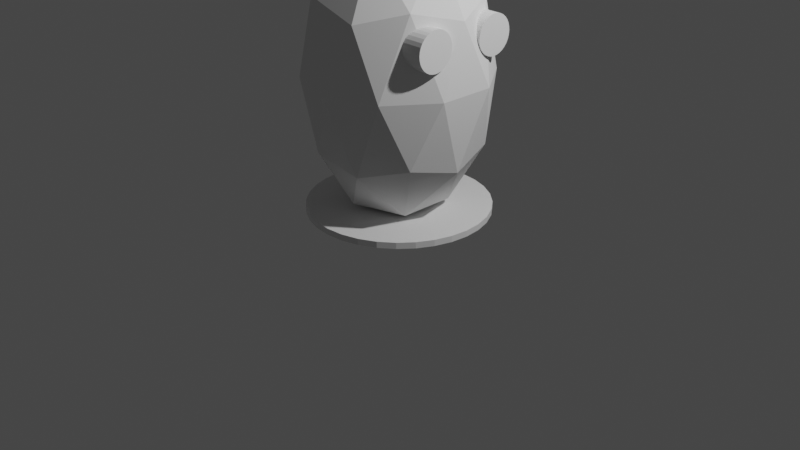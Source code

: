 # Source: Blob.blend  (saved by Blender 2.82.7; exported with 4.5.12 LTS)
import bpy
from mathutils import Matrix  # noqa: F401  (used for matrix-valued properties, if any)

bpy.ops.wm.read_factory_settings(use_empty=True)
scene = bpy.context.scene
scene.name = 'Scene'

# ---- collections
col_collection = bpy.data.collections.new('Collection'); scene.collection.children.link(col_collection)

# ---- world
world_world = bpy.data.worlds.new('World'); scene.world = world_world
world_world.use_nodes = True; world_world.node_tree.nodes.clear()
_N = world_world.node_tree.nodes; _L = world_world.node_tree.links
n0 = _N.new('ShaderNodeOutputWorld'); n0.name = 'World Output'; n0.location = (300, 300)
n1 = _N.new('ShaderNodeBackground'); n1.name = 'Background'; n1.location = (10, 300)
n1.inputs[0].default_value = (0.05088, 0.05088, 0.05088, 1.0)
_L.new(n1.outputs[0], n0.inputs[0])
n0.is_active_output = True
world_world.color = (0.05088, 0.05088, 0.05088)
world_world.use_sun_shadow = False
world_world.sun_shadow_jitter_overblur = 0.0

# ---- cameras
cam_camera = bpy.data.cameras.new('Camera')
cam_camera.clip_end = 100.0
cam_camera.ortho_scale = 7.314

# ---- lights
light_light = bpy.data.lights.new('Light', 'POINT')
light_light.transmission_factor = 0.0
light_light.energy = 1000.0
light_light.shadow_soft_size = 0.1
light_light.shadow_maximum_resolution = 0.006
light_light.use_absolute_resolution = True

# ---- meshes
me_cylinder = bpy.data.meshes.new('Cylinder')
me_cylinder.from_pydata([(0.0, 1.0, -1.0), (0.0, 1.0, 1.0), (0.1951, 0.9808, -1.0), (0.1951, 0.9808, 1.0), (0.3827, 0.9239, -1.0), (0.3827, 0.9239, 1.0), (0.5556, 0.8315, -1.0), (0.5556, 0.8315, 1.0), (0.7071, 0.7071, -1.0), (0.7071, 0.7071, 1.0), (0.8315, 0.5556, -1.0), (0.8315, 0.5556, 1.0), (0.9239, 0.3827, -1.0), (0.9239, 0.3827, 1.0), (0.9808, 0.1951, -1.0), (0.9808, 0.1951, 1.0), (1.0, 7.55e-08, -1.0), (1.0, 7.55e-08, 1.0), (0.9808, -0.1951, -1.0), (0.9808, -0.1951, 1.0), (0.9239, -0.3827, -1.0), (0.9239, -0.3827, 1.0), (0.8315, -0.5556, -1.0), (0.8315, -0.5556, 1.0), (0.7071, -0.7071, -1.0), (0.7071, -0.7071, 1.0), (0.5556, -0.8315, -1.0), (0.5556, -0.8315, 1.0), (0.3827, -0.9239, -1.0), (0.3827, -0.9239, 1.0), (0.1951, -0.9808, -1.0), (0.1951, -0.9808, 1.0), (-3.258e-07, -1.0, -1.0), (-3.258e-07, -1.0, 1.0), (-0.1951, -0.9808, -1.0), (-0.1951, -0.9808, 1.0), (-0.3827, -0.9239, -1.0), (-0.3827, -0.9239, 1.0), (-0.5556, -0.8315, -1.0), (-0.5556, -0.8315, 1.0), (-0.7071, -0.7071, -1.0), (-0.7071, -0.7071, 1.0), (-0.8315, -0.5556, -1.0), (-0.8315, -0.5556, 1.0), (-0.9239, -0.3827, -1.0), (-0.9239, -0.3827, 1.0), (-0.9808, -0.1951, -1.0), (-0.9808, -0.1951, 1.0), (-1.0, 9.656e-07, -1.0), (-1.0, 9.656e-07, 1.0), (-0.9808, 0.1951, -1.0), (-0.9808, 0.1951, 1.0), (-0.9239, 0.3827, -1.0), (-0.9239, 0.3827, 1.0), (-0.8315, 0.5556, -1.0), (-0.8315, 0.5556, 1.0), (-0.7071, 0.7071, -1.0), (-0.7071, 0.7071, 1.0), (-0.5556, 0.8315, -1.0), (-0.5556, 0.8315, 1.0), (-0.3827, 0.9239, -1.0), (-0.3827, 0.9239, 1.0), (-0.1951, 0.9808, -1.0), (-0.1951, 0.9808, 1.0)], [], [(0, 1, 3, 2), (2, 3, 5, 4), (4, 5, 7, 6), (6, 7, 9, 8), (8, 9, 11, 10), (10, 11, 13, 12), (12, 13, 15, 14), (14, 15, 17, 16), (16, 17, 19, 18), (18, 19, 21, 20), (20, 21, 23, 22), (22, 23, 25, 24), (24, 25, 27, 26), (26, 27, 29, 28), (28, 29, 31, 30), (30, 31, 33, 32), (32, 33, 35, 34), (34, 35, 37, 36), (36, 37, 39, 38), (38, 39, 41, 40), (40, 41, 43, 42), (42, 43, 45, 44), (44, 45, 47, 46), (46, 47, 49, 48), (48, 49, 51, 50), (50, 51, 53, 52), (52, 53, 55, 54), (54, 55, 57, 56), (56, 57, 59, 58), (58, 59, 61, 60), (3, 1, 63, 61, 59, 57, 55, 53, 51, 49, 47, 45, 43, 41, 39, 37, 35, 33, 31, 29, 27, 25, 23, 21, 19, 17, 15, 13, 11, 9, 7, 5), (60, 61, 63, 62), (62, 63, 1, 0), (0, 2, 4, 6, 8, 10, 12, 14, 16, 18, 20, 22, 24, 26, 28, 30, 32, 34, 36, 38, 40, 42, 44, 46, 48, 50, 52, 54, 56, 58, 60, 62)])
_uv = me_cylinder.uv_layers.new(name='UVMap')
_uv.uv.foreach_set('vector', [1.0, 0.5, 1.0, 1.0, 0.9688, 1.0, 0.9688, 0.5, 0.9688, 0.5, 0.9688, 1.0, 0.9375, 1.0, 0.9375, 0.5, 0.9375, 0.5, 0.9375, 1.0, 0.9062, 1.0, 0.9062, 0.5, 0.9062, 0.5, 0.9062, 1.0, 0.875, 1.0, 0.875, 0.5, 0.875, 0.5, 0.875, 1.0, 0.8438, 1.0, 0.8438, 0.5, 0.8438, 0.5, 0.8438, 1.0, 0.8125, 1.0, 0.8125, 0.5, 0.8125, 0.5, 0.8125, 1.0, 0.7812, 1.0, 0.7812, 0.5, 0.7812, 0.5, 0.7812, 1.0, 0.75, 1.0, 0.75, 0.5, 0.75, 0.5, 0.75, 1.0, 0.7188, 1.0, 0.7188, 0.5, 0.7188, 0.5, 0.7188, 1.0, 0.6875, 1.0, 0.6875, 0.5, 0.6875, 0.5, 0.6875, 1.0, 0.6562, 1.0, 0.6562, 0.5, 0.6562, 0.5, 0.6562, 1.0, 0.625, 1.0, 0.625, 0.5, 0.625, 0.5, 0.625, 1.0, 0.5938, 1.0, 0.5938, 0.5, 0.5938, 0.5, 0.5938, 1.0, 0.5625, 1.0, 0.5625, 0.5, 0.5625, 0.5, 0.5625, 1.0, 0.5312, 1.0, 0.5312, 0.5, 0.5312, 0.5, 0.5312, 1.0, 0.5, 1.0, 0.5, 0.5, 0.5, 0.5, 0.5, 1.0, 0.4688, 1.0, 0.4688, 0.5, 0.4688, 0.5, 0.4688, 1.0, 0.4375, 1.0, 0.4375, 0.5, 0.4375, 0.5, 0.4375, 1.0, 0.4062, 1.0, 0.4062, 0.5, 0.4062, 0.5, 0.4062, 1.0, 0.375, 1.0, 0.375, 0.5, 0.375, 0.5, 0.375, 1.0, 0.3438, 1.0, 0.3438, 0.5, 0.3438, 0.5, 0.3438, 1.0, 0.3125, 1.0, 0.3125, 0.5, 0.3125, 0.5, 0.3125, 1.0, 0.2812, 1.0, 0.2812, 0.5, 0.2812, 0.5, 0.2812, 1.0, 0.25, 1.0, 0.25, 0.5, 0.25, 0.5, 0.25, 1.0, 0.2188, 1.0, 0.2188, 0.5, 0.2188, 0.5, 0.2188, 1.0, 0.1875, 1.0, 0.1875, 0.5, 0.1875, 0.5, 0.1875, 1.0, 0.1562, 1.0, 0.1562, 0.5, 0.1562, 0.5, 0.1562, 1.0, 0.125, 1.0, 0.125, 0.5, 0.125, 0.5, 0.125, 1.0, 0.09375, 1.0, 0.09375, 0.5, 0.09375, 0.5, 0.09375, 1.0, 0.0625, 1.0, 0.0625, 0.5, 0.2968, 0.4854, 0.25, 0.49, 0.2032, 0.4854, 0.1582, 0.4717, 0.1167, 0.4496, 0.08029, 0.4197, 0.05045, 0.3833, 0.02827, 0.3418, 0.01461, 0.2968, 0.01, 0.25, 0.01461, 0.2032, 0.02827, 0.1582, 0.05045, 0.1167, 0.08029, 0.08029, 0.1167, 0.05045, 0.1582, 0.02827, 0.2032, 0.01461, 0.25, 0.01, 0.2968, 0.01461, 0.3418, 0.02827, 0.3833, 0.05045, 0.4197, 0.08029, 0.4496, 0.1167, 0.4717, 0.1582, 0.4854, 0.2032, 0.49, 0.25, 0.4854, 0.2968, 0.4717, 0.3418, 0.4496, 0.3833, 0.4197, 0.4197, 0.3833, 0.4496, 0.3418, 0.4717, 0.0625, 0.5, 0.0625, 1.0, 0.03125, 1.0, 0.03125, 0.5, 0.03125, 0.5, 0.03125, 1.0, 0.0, 1.0, 0.0, 0.5, 0.75, 0.49, 0.7968, 0.4854, 0.8418, 0.4717, 0.8833, 0.4496, 0.9197, 0.4197, 0.9496, 0.3833, 0.9717, 0.3418, 0.9854, 0.2968, 0.99, 0.25, 0.9854, 0.2032, 0.9717, 0.1582, 0.9496, 0.1167, 0.9197, 0.08029, 0.8833, 0.05045, 0.8418, 0.02827, 0.7968, 0.01461, 0.75, 0.01, 0.7032, 0.01461, 0.6582, 0.02827, 0.6167, 0.05045, 0.5803, 0.08029, 0.5504, 0.1167, 0.5283, 0.1582, 0.5146, 0.2032, 0.51, 0.25, 0.5146, 0.2968, 0.5283, 0.3418, 0.5504, 0.3833, 0.5803, 0.4197, 0.6167, 0.4496, 0.6582, 0.4717, 0.7032, 0.4854])
me_cylinder.use_remesh_fix_poles = True
me_cylinder.use_remesh_preserve_attributes = False
me_cylinder.use_mirror_vertex_groups = False
me_cylinder.update()
me_icosphere = bpy.data.meshes.new('Icosphere')
me_icosphere.from_pydata([(0.0, 0.0, -1.0), (0.7236, -0.5257, -0.4472), (-0.2764, -0.8506, -0.4472), (-0.8944, 0.0, -0.4472), (-0.2764, 0.8506, -0.4472), (0.7236, 0.5257, -0.4472), (0.2764, -0.8506, 0.4472), (-0.7236, -0.5257, 0.4472), (-0.7236, 0.5257, 0.4472), (0.2764, 0.8506, 0.4472), (0.8944, 0.0, 0.4472), (0.0, 0.0, 1.0), (-0.1625, -0.5, -0.8507), (0.4253, -0.309, -0.8507), (0.2629, -0.809, -0.5257), (0.8506, 0.0, -0.5257), (0.4253, 0.309, -0.8507), (-0.5257, 0.0, -0.8507), (-0.6882, -0.5, -0.5257), (-0.1625, 0.5, -0.8507), (-0.6882, 0.5, -0.5257), (0.2629, 0.809, -0.5257), (0.9511, -0.309, 0.0), (0.9511, 0.309, 0.0), (0.0, -1.0, 0.0), (0.5878, -0.809, 0.0), (-0.9511, -0.309, 0.0), (-0.5878, -0.809, 0.0), (-0.5878, 0.809, 0.0), (-0.9511, 0.309, 0.0), (0.5878, 0.809, 0.0), (0.0, 1.0, 0.0), (0.6882, -0.5, 0.5257), (-0.2629, -0.809, 0.5257), (-0.8506, 0.0, 0.5257), (-0.2629, 0.809, 0.5257), (0.6882, 0.5, 0.5257), (0.1625, -0.5, 0.8507), (0.5257, 0.0, 0.8507), (-0.4253, -0.309, 0.8507), (-0.4253, 0.309, 0.8507), (0.1625, 0.5, 0.8507)], [], [(0, 13, 12), (1, 13, 15), (0, 12, 17), (0, 17, 19), (0, 19, 16), (1, 15, 22), (2, 14, 24), (3, 18, 26), (4, 20, 28), (5, 21, 30), (1, 22, 25), (2, 24, 27), (3, 26, 29), (4, 28, 31), (5, 30, 23), (6, 32, 37), (7, 33, 39), (8, 34, 40), (9, 35, 41), (10, 36, 38), (38, 41, 11), (38, 36, 41), (36, 9, 41), (41, 40, 11), (41, 35, 40), (35, 8, 40), (40, 39, 11), (40, 34, 39), (34, 7, 39), (39, 37, 11), (39, 33, 37), (33, 6, 37), (37, 38, 11), (37, 32, 38), (32, 10, 38), (23, 36, 10), (23, 30, 36), (30, 9, 36), (31, 35, 9), (31, 28, 35), (28, 8, 35), (29, 34, 8), (29, 26, 34), (26, 7, 34), (27, 33, 7), (27, 24, 33), (24, 6, 33), (25, 32, 6), (25, 22, 32), (22, 10, 32), (30, 31, 9), (30, 21, 31), (21, 4, 31), (28, 29, 8), (28, 20, 29), (20, 3, 29), (26, 27, 7), (26, 18, 27), (18, 2, 27), (24, 25, 6), (24, 14, 25), (14, 1, 25), (22, 23, 10), (22, 15, 23), (15, 5, 23), (16, 21, 5), (16, 19, 21), (19, 4, 21), (19, 20, 4), (19, 17, 20), (17, 3, 20), (17, 18, 3), (17, 12, 18), (12, 2, 18), (15, 16, 5), (15, 13, 16), (13, 0, 16), (12, 14, 2), (12, 13, 14), (13, 1, 14)])
_uv = me_icosphere.uv_layers.new(name='UVMap')
_uv.uv.foreach_set('vector', [0.8182, 0.0, 0.7727, 0.07873, 0.8636, 0.07873, 0.7273, 0.1575, 0.6818, 0.07873, 0.6364, 0.1575, 0.09091, 0.0, 0.04545, 0.07873, 0.1364, 0.07873, 0.2727, 0.0, 0.2273, 0.07873, 0.3182, 0.07873, 0.4545, 0.0, 0.4091, 0.07873, 0.5, 0.07873, 0.7273, 0.1575, 0.6364, 0.1575, 0.6818, 0.2362, 0.9091, 0.1575, 0.8182, 0.1575, 0.8636, 0.2362, 0.1818, 0.1575, 0.09091, 0.1575, 0.1364, 0.2362, 0.3636, 0.1575, 0.2727, 0.1575, 0.3182, 0.2362, 0.5455, 0.1575, 0.4545, 0.1575, 0.5, 0.2362, 0.7273, 0.1575, 0.6818, 0.2362, 0.7727, 0.2362, 0.9091, 0.1575, 0.8636, 0.2362, 0.9545, 0.2362, 0.1818, 0.1575, 0.1364, 0.2362, 0.2273, 0.2362, 0.3636, 0.1575, 0.3182, 0.2362, 0.4091, 0.2362, 0.5455, 0.1575, 0.5, 0.2362, 0.5909, 0.2362, 0.8182, 0.3149, 0.7273, 0.3149, 0.7727, 0.3937, 1.0, 0.3149, 0.9091, 0.3149, 0.9545, 0.3937, 0.2727, 0.3149, 0.1818, 0.3149, 0.2273, 0.3937, 0.4545, 0.3149, 0.3636, 0.3149, 0.4091, 0.3937, 0.6364, 0.3149, 0.5455, 0.3149, 0.5909, 0.3937, 0.5909, 0.3937, 0.5, 0.3937, 0.5455, 0.4724, 0.5909, 0.3937, 0.5455, 0.3149, 0.5, 0.3937, 0.5455, 0.3149, 0.4545, 0.3149, 0.5, 0.3937, 0.4091, 0.3937, 0.3182, 0.3937, 0.3636, 0.4724, 0.4091, 0.3937, 0.3636, 0.3149, 0.3182, 0.3937, 0.3636, 0.3149, 0.2727, 0.3149, 0.3182, 0.3937, 0.2273, 0.3937, 0.1364, 0.3937, 0.1818, 0.4724, 0.2273, 0.3937, 0.1818, 0.3149, 0.1364, 0.3937, 0.1818, 0.3149, 0.09091, 0.3149, 0.1364, 0.3937, 0.9545, 0.3937, 0.8636, 0.3937, 0.9091, 0.4724, 0.9545, 0.3937, 0.9091, 0.3149, 0.8636, 0.3937, 0.9091, 0.3149, 0.8182, 0.3149, 0.8636, 0.3937, 0.7727, 0.3937, 0.6818, 0.3937, 0.7273, 0.4724, 0.7727, 0.3937, 0.7273, 0.3149, 0.6818, 0.3937, 0.7273, 0.3149, 0.6364, 0.3149, 0.6818, 0.3937, 0.5909, 0.2362, 0.5455, 0.3149, 0.6364, 0.3149, 0.5909, 0.2362, 0.5, 0.2362, 0.5455, 0.3149, 0.5, 0.2362, 0.4545, 0.3149, 0.5455, 0.3149, 0.4091, 0.2362, 0.3636, 0.3149, 0.4545, 0.3149, 0.4091, 0.2362, 0.3182, 0.2362, 0.3636, 0.3149, 0.3182, 0.2362, 0.2727, 0.3149, 0.3636, 0.3149, 0.2273, 0.2362, 0.1818, 0.3149, 0.2727, 0.3149, 0.2273, 0.2362, 0.1364, 0.2362, 0.1818, 0.3149, 0.1364, 0.2362, 0.09091, 0.3149, 0.1818, 0.3149, 0.9545, 0.2362, 0.9091, 0.3149, 1.0, 0.3149, 0.9545, 0.2362, 0.8636, 0.2362, 0.9091, 0.3149, 0.8636, 0.2362, 0.8182, 0.3149, 0.9091, 0.3149, 0.7727, 0.2362, 0.7273, 0.3149, 0.8182, 0.3149, 0.7727, 0.2362, 0.6818, 0.2362, 0.7273, 0.3149, 0.6818, 0.2362, 0.6364, 0.3149, 0.7273, 0.3149, 0.5, 0.2362, 0.4091, 0.2362, 0.4545, 0.3149, 0.5, 0.2362, 0.4545, 0.1575, 0.4091, 0.2362, 0.4545, 0.1575, 0.3636, 0.1575, 0.4091, 0.2362, 0.3182, 0.2362, 0.2273, 0.2362, 0.2727, 0.3149, 0.3182, 0.2362, 0.2727, 0.1575, 0.2273, 0.2362, 0.2727, 0.1575, 0.1818, 0.1575, 0.2273, 0.2362, 0.1364, 0.2362, 0.04545, 0.2362, 0.09091, 0.3149, 0.1364, 0.2362, 0.09091, 0.1575, 0.04545, 0.2362, 0.09091, 0.1575, 0.0, 0.1575, 0.04545, 0.2362, 0.8636, 0.2362, 0.7727, 0.2362, 0.8182, 0.3149, 0.8636, 0.2362, 0.8182, 0.1575, 0.7727, 0.2362, 0.8182, 0.1575, 0.7273, 0.1575, 0.7727, 0.2362, 0.6818, 0.2362, 0.5909, 0.2362, 0.6364, 0.3149, 0.6818, 0.2362, 0.6364, 0.1575, 0.5909, 0.2362, 0.6364, 0.1575, 0.5455, 0.1575, 0.5909, 0.2362, 0.5, 0.07873, 0.4545, 0.1575, 0.5455, 0.1575, 0.5, 0.07873, 0.4091, 0.07873, 0.4545, 0.1575, 0.4091, 0.07873, 0.3636, 0.1575, 0.4545, 0.1575, 0.3182, 0.07873, 0.2727, 0.1575, 0.3636, 0.1575, 0.3182, 0.07873, 0.2273, 0.07873, 0.2727, 0.1575, 0.2273, 0.07873, 0.1818, 0.1575, 0.2727, 0.1575, 0.1364, 0.07873, 0.09091, 0.1575, 0.1818, 0.1575, 0.1364, 0.07873, 0.04545, 0.07873, 0.09091, 0.1575, 0.04545, 0.07873, 0.0, 0.1575, 0.09091, 0.1575, 0.6364, 0.1575, 0.5909, 0.07873, 0.5455, 0.1575, 0.6364, 0.1575, 0.6818, 0.07873, 0.5909, 0.07873, 0.6818, 0.07873, 0.6364, 0.0, 0.5909, 0.07873, 0.8636, 0.07873, 0.8182, 0.1575, 0.9091, 0.1575, 0.8636, 0.07873, 0.7727, 0.07873, 0.8182, 0.1575, 0.7727, 0.07873, 0.7273, 0.1575, 0.8182, 0.1575])
me_icosphere.use_remesh_fix_poles = True
me_icosphere.use_remesh_preserve_attributes = False
me_icosphere.use_mirror_vertex_groups = False
me_icosphere.update()
me_cylinder_001 = bpy.data.meshes.new('Cylinder.001')
me_cylinder_001.from_pydata([(0.0, 1.0, -1.0), (0.0, 1.0, 1.0), (0.1951, 0.9808, -1.0), (0.1951, 0.9808, 1.0), (0.3827, 0.9239, -1.0), (0.3827, 0.9239, 1.0), (0.5556, 0.8315, -1.0), (0.5556, 0.8315, 1.0), (0.7071, 0.7071, -1.0), (0.7071, 0.7071, 1.0), (0.8315, 0.5556, -1.0), (0.8315, 0.5556, 1.0), (0.9239, 0.3827, -1.0), (0.9239, 0.3827, 1.0), (0.9808, 0.1951, -1.0), (0.9808, 0.1951, 1.0), (1.0, 7.55e-08, -1.0), (1.0, 7.55e-08, 1.0), (0.9808, -0.1951, -1.0), (0.9808, -0.1951, 1.0), (0.9239, -0.3827, -1.0), (0.9239, -0.3827, 1.0), (0.8315, -0.5556, -1.0), (0.8315, -0.5556, 1.0), (0.7071, -0.7071, -1.0), (0.7071, -0.7071, 1.0), (0.5556, -0.8315, -1.0), (0.5556, -0.8315, 1.0), (0.3827, -0.9239, -1.0), (0.3827, -0.9239, 1.0), (0.1951, -0.9808, -1.0), (0.1951, -0.9808, 1.0), (-3.258e-07, -1.0, -1.0), (-3.258e-07, -1.0, 1.0), (-0.1951, -0.9808, -1.0), (-0.1951, -0.9808, 1.0), (-0.3827, -0.9239, -1.0), (-0.3827, -0.9239, 1.0), (-0.5556, -0.8315, -1.0), (-0.5556, -0.8315, 1.0), (-0.7071, -0.7071, -1.0), (-0.7071, -0.7071, 1.0), (-0.8315, -0.5556, -1.0), (-0.8315, -0.5556, 1.0), (-0.9239, -0.3827, -1.0), (-0.9239, -0.3827, 1.0), (-0.9808, -0.1951, -1.0), (-0.9808, -0.1951, 1.0), (-1.0, 9.656e-07, -1.0), (-1.0, 9.656e-07, 1.0), (-0.9808, 0.1951, -1.0), (-0.9808, 0.1951, 1.0), (-0.9239, 0.3827, -1.0), (-0.9239, 0.3827, 1.0), (-0.8315, 0.5556, -1.0), (-0.8315, 0.5556, 1.0), (-0.7071, 0.7071, -1.0), (-0.7071, 0.7071, 1.0), (-0.5556, 0.8315, -1.0), (-0.5556, 0.8315, 1.0), (-0.3827, 0.9239, -1.0), (-0.3827, 0.9239, 1.0), (-0.1951, 0.9808, -1.0), (-0.1951, 0.9808, 1.0)], [], [(0, 1, 3, 2), (2, 3, 5, 4), (4, 5, 7, 6), (6, 7, 9, 8), (8, 9, 11, 10), (10, 11, 13, 12), (12, 13, 15, 14), (14, 15, 17, 16), (16, 17, 19, 18), (18, 19, 21, 20), (20, 21, 23, 22), (22, 23, 25, 24), (24, 25, 27, 26), (26, 27, 29, 28), (28, 29, 31, 30), (30, 31, 33, 32), (32, 33, 35, 34), (34, 35, 37, 36), (36, 37, 39, 38), (38, 39, 41, 40), (40, 41, 43, 42), (42, 43, 45, 44), (44, 45, 47, 46), (46, 47, 49, 48), (48, 49, 51, 50), (50, 51, 53, 52), (52, 53, 55, 54), (54, 55, 57, 56), (56, 57, 59, 58), (58, 59, 61, 60), (3, 1, 63, 61, 59, 57, 55, 53, 51, 49, 47, 45, 43, 41, 39, 37, 35, 33, 31, 29, 27, 25, 23, 21, 19, 17, 15, 13, 11, 9, 7, 5), (60, 61, 63, 62), (62, 63, 1, 0), (0, 2, 4, 6, 8, 10, 12, 14, 16, 18, 20, 22, 24, 26, 28, 30, 32, 34, 36, 38, 40, 42, 44, 46, 48, 50, 52, 54, 56, 58, 60, 62)])
_uv = me_cylinder_001.uv_layers.new(name='UVMap')
_uv.uv.foreach_set('vector', [1.0, 0.5, 1.0, 1.0, 0.9688, 1.0, 0.9688, 0.5, 0.9688, 0.5, 0.9688, 1.0, 0.9375, 1.0, 0.9375, 0.5, 0.9375, 0.5, 0.9375, 1.0, 0.9062, 1.0, 0.9062, 0.5, 0.9062, 0.5, 0.9062, 1.0, 0.875, 1.0, 0.875, 0.5, 0.875, 0.5, 0.875, 1.0, 0.8438, 1.0, 0.8438, 0.5, 0.8438, 0.5, 0.8438, 1.0, 0.8125, 1.0, 0.8125, 0.5, 0.8125, 0.5, 0.8125, 1.0, 0.7812, 1.0, 0.7812, 0.5, 0.7812, 0.5, 0.7812, 1.0, 0.75, 1.0, 0.75, 0.5, 0.75, 0.5, 0.75, 1.0, 0.7188, 1.0, 0.7188, 0.5, 0.7188, 0.5, 0.7188, 1.0, 0.6875, 1.0, 0.6875, 0.5, 0.6875, 0.5, 0.6875, 1.0, 0.6562, 1.0, 0.6562, 0.5, 0.6562, 0.5, 0.6562, 1.0, 0.625, 1.0, 0.625, 0.5, 0.625, 0.5, 0.625, 1.0, 0.5938, 1.0, 0.5938, 0.5, 0.5938, 0.5, 0.5938, 1.0, 0.5625, 1.0, 0.5625, 0.5, 0.5625, 0.5, 0.5625, 1.0, 0.5312, 1.0, 0.5312, 0.5, 0.5312, 0.5, 0.5312, 1.0, 0.5, 1.0, 0.5, 0.5, 0.5, 0.5, 0.5, 1.0, 0.4688, 1.0, 0.4688, 0.5, 0.4688, 0.5, 0.4688, 1.0, 0.4375, 1.0, 0.4375, 0.5, 0.4375, 0.5, 0.4375, 1.0, 0.4062, 1.0, 0.4062, 0.5, 0.4062, 0.5, 0.4062, 1.0, 0.375, 1.0, 0.375, 0.5, 0.375, 0.5, 0.375, 1.0, 0.3438, 1.0, 0.3438, 0.5, 0.3438, 0.5, 0.3438, 1.0, 0.3125, 1.0, 0.3125, 0.5, 0.3125, 0.5, 0.3125, 1.0, 0.2812, 1.0, 0.2812, 0.5, 0.2812, 0.5, 0.2812, 1.0, 0.25, 1.0, 0.25, 0.5, 0.25, 0.5, 0.25, 1.0, 0.2188, 1.0, 0.2188, 0.5, 0.2188, 0.5, 0.2188, 1.0, 0.1875, 1.0, 0.1875, 0.5, 0.1875, 0.5, 0.1875, 1.0, 0.1562, 1.0, 0.1562, 0.5, 0.1562, 0.5, 0.1562, 1.0, 0.125, 1.0, 0.125, 0.5, 0.125, 0.5, 0.125, 1.0, 0.09375, 1.0, 0.09375, 0.5, 0.09375, 0.5, 0.09375, 1.0, 0.0625, 1.0, 0.0625, 0.5, 0.2968, 0.4854, 0.25, 0.49, 0.2032, 0.4854, 0.1582, 0.4717, 0.1167, 0.4496, 0.08029, 0.4197, 0.05045, 0.3833, 0.02827, 0.3418, 0.01461, 0.2968, 0.01, 0.25, 0.01461, 0.2032, 0.02827, 0.1582, 0.05045, 0.1167, 0.08029, 0.08029, 0.1167, 0.05045, 0.1582, 0.02827, 0.2032, 0.01461, 0.25, 0.01, 0.2968, 0.01461, 0.3418, 0.02827, 0.3833, 0.05045, 0.4197, 0.08029, 0.4496, 0.1167, 0.4717, 0.1582, 0.4854, 0.2032, 0.49, 0.25, 0.4854, 0.2968, 0.4717, 0.3418, 0.4496, 0.3833, 0.4197, 0.4197, 0.3833, 0.4496, 0.3418, 0.4717, 0.0625, 0.5, 0.0625, 1.0, 0.03125, 1.0, 0.03125, 0.5, 0.03125, 0.5, 0.03125, 1.0, 0.0, 1.0, 0.0, 0.5, 0.75, 0.49, 0.7968, 0.4854, 0.8418, 0.4717, 0.8833, 0.4496, 0.9197, 0.4197, 0.9496, 0.3833, 0.9717, 0.3418, 0.9854, 0.2968, 0.99, 0.25, 0.9854, 0.2032, 0.9717, 0.1582, 0.9496, 0.1167, 0.9197, 0.08029, 0.8833, 0.05045, 0.8418, 0.02827, 0.7968, 0.01461, 0.75, 0.01, 0.7032, 0.01461, 0.6582, 0.02827, 0.6167, 0.05045, 0.5803, 0.08029, 0.5504, 0.1167, 0.5283, 0.1582, 0.5146, 0.2032, 0.51, 0.25, 0.5146, 0.2968, 0.5283, 0.3418, 0.5504, 0.3833, 0.5803, 0.4197, 0.6167, 0.4496, 0.6582, 0.4717, 0.7032, 0.4854])
me_cylinder_001.use_remesh_fix_poles = True
me_cylinder_001.use_remesh_preserve_attributes = False
me_cylinder_001.use_mirror_vertex_groups = False
me_cylinder_001.update()
me_cylinder_002 = bpy.data.meshes.new('Cylinder.002')
me_cylinder_002.from_pydata([(0.0, 1.0, -1.0), (0.0, 1.0, 1.0), (0.1951, 0.9808, -1.0), (0.1951, 0.9808, 1.0), (0.3827, 0.9239, -1.0), (0.3827, 0.9239, 1.0), (0.5556, 0.8315, -1.0), (0.5556, 0.8315, 1.0), (0.7071, 0.7071, -1.0), (0.7071, 0.7071, 1.0), (0.8315, 0.5556, -1.0), (0.8315, 0.5556, 1.0), (0.9239, 0.3827, -1.0), (0.9239, 0.3827, 1.0), (0.9808, 0.1951, -1.0), (0.9808, 0.1951, 1.0), (1.0, 7.55e-08, -1.0), (1.0, 7.55e-08, 1.0), (0.9808, -0.1951, -1.0), (0.9808, -0.1951, 1.0), (0.9239, -0.3827, -1.0), (0.9239, -0.3827, 1.0), (0.8315, -0.5556, -1.0), (0.8315, -0.5556, 1.0), (0.7071, -0.7071, -1.0), (0.7071, -0.7071, 1.0), (0.5556, -0.8315, -1.0), (0.5556, -0.8315, 1.0), (0.3827, -0.9239, -1.0), (0.3827, -0.9239, 1.0), (0.1951, -0.9808, -1.0), (0.1951, -0.9808, 1.0), (-3.258e-07, -1.0, -1.0), (-3.258e-07, -1.0, 1.0), (-0.1951, -0.9808, -1.0), (-0.1951, -0.9808, 1.0), (-0.3827, -0.9239, -1.0), (-0.3827, -0.9239, 1.0), (-0.5556, -0.8315, -1.0), (-0.5556, -0.8315, 1.0), (-0.7071, -0.7071, -1.0), (-0.7071, -0.7071, 1.0), (-0.8315, -0.5556, -1.0), (-0.8315, -0.5556, 1.0), (-0.9239, -0.3827, -1.0), (-0.9239, -0.3827, 1.0), (-0.9808, -0.1951, -1.0), (-0.9808, -0.1951, 1.0), (-1.0, 9.656e-07, -1.0), (-1.0, 9.656e-07, 1.0), (-0.9808, 0.1951, -1.0), (-0.9808, 0.1951, 1.0), (-0.9239, 0.3827, -1.0), (-0.9239, 0.3827, 1.0), (-0.8315, 0.5556, -1.0), (-0.8315, 0.5556, 1.0), (-0.7071, 0.7071, -1.0), (-0.7071, 0.7071, 1.0), (-0.5556, 0.8315, -1.0), (-0.5556, 0.8315, 1.0), (-0.3827, 0.9239, -1.0), (-0.3827, 0.9239, 1.0), (-0.1951, 0.9808, -1.0), (-0.1951, 0.9808, 1.0)], [], [(0, 1, 3, 2), (2, 3, 5, 4), (4, 5, 7, 6), (6, 7, 9, 8), (8, 9, 11, 10), (10, 11, 13, 12), (12, 13, 15, 14), (14, 15, 17, 16), (16, 17, 19, 18), (18, 19, 21, 20), (20, 21, 23, 22), (22, 23, 25, 24), (24, 25, 27, 26), (26, 27, 29, 28), (28, 29, 31, 30), (30, 31, 33, 32), (32, 33, 35, 34), (34, 35, 37, 36), (36, 37, 39, 38), (38, 39, 41, 40), (40, 41, 43, 42), (42, 43, 45, 44), (44, 45, 47, 46), (46, 47, 49, 48), (48, 49, 51, 50), (50, 51, 53, 52), (52, 53, 55, 54), (54, 55, 57, 56), (56, 57, 59, 58), (58, 59, 61, 60), (3, 1, 63, 61, 59, 57, 55, 53, 51, 49, 47, 45, 43, 41, 39, 37, 35, 33, 31, 29, 27, 25, 23, 21, 19, 17, 15, 13, 11, 9, 7, 5), (60, 61, 63, 62), (62, 63, 1, 0), (0, 2, 4, 6, 8, 10, 12, 14, 16, 18, 20, 22, 24, 26, 28, 30, 32, 34, 36, 38, 40, 42, 44, 46, 48, 50, 52, 54, 56, 58, 60, 62)])
_uv = me_cylinder_002.uv_layers.new(name='UVMap')
_uv.uv.foreach_set('vector', [1.0, 0.5, 1.0, 1.0, 0.9688, 1.0, 0.9688, 0.5, 0.9688, 0.5, 0.9688, 1.0, 0.9375, 1.0, 0.9375, 0.5, 0.9375, 0.5, 0.9375, 1.0, 0.9062, 1.0, 0.9062, 0.5, 0.9062, 0.5, 0.9062, 1.0, 0.875, 1.0, 0.875, 0.5, 0.875, 0.5, 0.875, 1.0, 0.8438, 1.0, 0.8438, 0.5, 0.8438, 0.5, 0.8438, 1.0, 0.8125, 1.0, 0.8125, 0.5, 0.8125, 0.5, 0.8125, 1.0, 0.7812, 1.0, 0.7812, 0.5, 0.7812, 0.5, 0.7812, 1.0, 0.75, 1.0, 0.75, 0.5, 0.75, 0.5, 0.75, 1.0, 0.7188, 1.0, 0.7188, 0.5, 0.7188, 0.5, 0.7188, 1.0, 0.6875, 1.0, 0.6875, 0.5, 0.6875, 0.5, 0.6875, 1.0, 0.6562, 1.0, 0.6562, 0.5, 0.6562, 0.5, 0.6562, 1.0, 0.625, 1.0, 0.625, 0.5, 0.625, 0.5, 0.625, 1.0, 0.5938, 1.0, 0.5938, 0.5, 0.5938, 0.5, 0.5938, 1.0, 0.5625, 1.0, 0.5625, 0.5, 0.5625, 0.5, 0.5625, 1.0, 0.5312, 1.0, 0.5312, 0.5, 0.5312, 0.5, 0.5312, 1.0, 0.5, 1.0, 0.5, 0.5, 0.5, 0.5, 0.5, 1.0, 0.4688, 1.0, 0.4688, 0.5, 0.4688, 0.5, 0.4688, 1.0, 0.4375, 1.0, 0.4375, 0.5, 0.4375, 0.5, 0.4375, 1.0, 0.4062, 1.0, 0.4062, 0.5, 0.4062, 0.5, 0.4062, 1.0, 0.375, 1.0, 0.375, 0.5, 0.375, 0.5, 0.375, 1.0, 0.3438, 1.0, 0.3438, 0.5, 0.3438, 0.5, 0.3438, 1.0, 0.3125, 1.0, 0.3125, 0.5, 0.3125, 0.5, 0.3125, 1.0, 0.2812, 1.0, 0.2812, 0.5, 0.2812, 0.5, 0.2812, 1.0, 0.25, 1.0, 0.25, 0.5, 0.25, 0.5, 0.25, 1.0, 0.2188, 1.0, 0.2188, 0.5, 0.2188, 0.5, 0.2188, 1.0, 0.1875, 1.0, 0.1875, 0.5, 0.1875, 0.5, 0.1875, 1.0, 0.1562, 1.0, 0.1562, 0.5, 0.1562, 0.5, 0.1562, 1.0, 0.125, 1.0, 0.125, 0.5, 0.125, 0.5, 0.125, 1.0, 0.09375, 1.0, 0.09375, 0.5, 0.09375, 0.5, 0.09375, 1.0, 0.0625, 1.0, 0.0625, 0.5, 0.2968, 0.4854, 0.25, 0.49, 0.2032, 0.4854, 0.1582, 0.4717, 0.1167, 0.4496, 0.08029, 0.4197, 0.05045, 0.3833, 0.02827, 0.3418, 0.01461, 0.2968, 0.01, 0.25, 0.01461, 0.2032, 0.02827, 0.1582, 0.05045, 0.1167, 0.08029, 0.08029, 0.1167, 0.05045, 0.1582, 0.02827, 0.2032, 0.01461, 0.25, 0.01, 0.2968, 0.01461, 0.3418, 0.02827, 0.3833, 0.05045, 0.4197, 0.08029, 0.4496, 0.1167, 0.4717, 0.1582, 0.4854, 0.2032, 0.49, 0.25, 0.4854, 0.2968, 0.4717, 0.3418, 0.4496, 0.3833, 0.4197, 0.4197, 0.3833, 0.4496, 0.3418, 0.4717, 0.0625, 0.5, 0.0625, 1.0, 0.03125, 1.0, 0.03125, 0.5, 0.03125, 0.5, 0.03125, 1.0, 0.0, 1.0, 0.0, 0.5, 0.75, 0.49, 0.7968, 0.4854, 0.8418, 0.4717, 0.8833, 0.4496, 0.9197, 0.4197, 0.9496, 0.3833, 0.9717, 0.3418, 0.9854, 0.2968, 0.99, 0.25, 0.9854, 0.2032, 0.9717, 0.1582, 0.9496, 0.1167, 0.9197, 0.08029, 0.8833, 0.05045, 0.8418, 0.02827, 0.7968, 0.01461, 0.75, 0.01, 0.7032, 0.01461, 0.6582, 0.02827, 0.6167, 0.05045, 0.5803, 0.08029, 0.5504, 0.1167, 0.5283, 0.1582, 0.5146, 0.2032, 0.51, 0.25, 0.5146, 0.2968, 0.5283, 0.3418, 0.5504, 0.3833, 0.5803, 0.4197, 0.6167, 0.4496, 0.6582, 0.4717, 0.7032, 0.4854])
me_cylinder_002.use_remesh_fix_poles = True
me_cylinder_002.use_remesh_preserve_attributes = False
me_cylinder_002.use_mirror_vertex_groups = False
me_cylinder_002.update()

# ---- objects
ob_light = bpy.data.objects.new('Light', light_light)
ob_camera = bpy.data.objects.new('Camera', cam_camera)
ob_cylinder = bpy.data.objects.new('Cylinder', me_cylinder)
ob_icosphere = bpy.data.objects.new('Icosphere', me_icosphere)
ob_cylinder_001 = bpy.data.objects.new('Cylinder.001', me_cylinder_001)
ob_cylinder_002 = bpy.data.objects.new('Cylinder.002', me_cylinder_002)

# ---- transforms, parenting, visibility, modifiers, constraints
ob_light.location = (4.076, 1.005, 5.904)
ob_light.rotation_euler = (0.6503, 0.05522, 1.866)
ob_light.lock_rotations_4d = False
ob_light.empty_display_type = 'ARROWS'
ob_light.color = (0.0, 0.0, 0.0, 0.0)
ob_light.lineart.crease_threshold = 0.0
ob_camera.location = (7.359, -6.926, 4.958)
ob_camera.rotation_euler = (1.109, 0.0, 0.8149)
ob_camera.lock_rotations_4d = False
ob_camera.empty_display_type = 'ARROWS'
ob_camera.color = (0.0, 0.0, 0.0, 0.0)
ob_camera.display_type = 'WIRE'
ob_camera.lineart.crease_threshold = 0.0
ob_cylinder.location = (0.0, 0.0, 0.1764)
ob_cylinder.scale = (0.9359, 0.9359, 0.03249)
ob_cylinder.lineart.crease_threshold = 0.0
ob_icosphere.location = (0.0, 0.0, 1.55)
ob_icosphere.scale = (0.9371, 0.951, 1.503)
ob_icosphere.lineart.crease_threshold = 0.0
ob_cylinder_001.location = (0.6479, -0.3606, 2.024)
ob_cylinder_001.rotation_euler = (0.0, 1.571, 0.0)
ob_cylinder_001.scale = (0.2, 0.2, 0.2)
ob_cylinder_001.lineart.crease_threshold = 0.0
ob_cylinder_002.location = (0.6479, 0.385, 2.024)
ob_cylinder_002.rotation_euler = (0.0, 1.571, 0.0)
ob_cylinder_002.scale = (0.2, 0.2, 0.2)
ob_cylinder_002.lineart.crease_threshold = 0.0

# ---- collection membership
col_collection.objects.link(ob_light)
col_collection.objects.link(ob_camera)
col_collection.objects.link(ob_cylinder)
col_collection.objects.link(ob_icosphere)
col_collection.objects.link(ob_cylinder_001)
col_collection.objects.link(ob_cylinder_002)

# ---- scene / render settings (as saved in the file)
scene.camera = ob_camera
scene.frame_start = 1; scene.frame_end = 250; scene.frame_set(1)
scene.render.engine = 'BLENDER_EEVEE_NEXT'
scene.cycles.use_denoising = False
scene.cycles.samples = 128
scene.cycles.sampling_pattern = 'TABULATED_SOBOL'
scene.cycles.use_adaptive_sampling = False
scene.cycles.use_light_tree = False
scene.view_settings.view_transform = 'Filmic'
bpy.context.view_layer.update()
